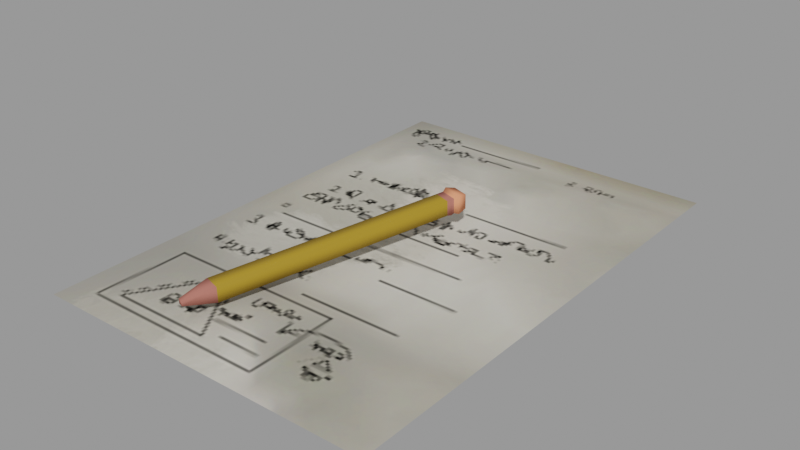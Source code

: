 # Source: Paper_with_Pencil.blend  (saved by Blender 3.2.14; exported with 4.5.12 LTS)
import bpy
from mathutils import Matrix  # noqa: F401  (used for matrix-valued properties, if any)

bpy.ops.wm.read_factory_settings(use_empty=True)
scene = bpy.context.scene
scene.name = 'blend_export'

# ---- images (referenced by path relative to the original .blend; pixels are not part of the script)
import os
ASSET_DIR = os.environ.get("B2B_ASSET_DIR", "")  # directory of the original .blend (textures are referenced by path, not embedded)
HERE = os.path.dirname(os.path.abspath(__file__))  # packed textures are extracted next to this script under _unpacked/

def load_image(name, relpath, width, height, colorspace="sRGB"):
    """Load a texture the original file referenced (path relative to the .blend, or extracted next to this script)."""
    p = next((c for c in (os.path.join(HERE, relpath), os.path.join(ASSET_DIR, relpath)) if relpath and os.path.exists(c)), "")
    if p:
        img = bpy.data.images.load(p, check_existing=True)
        img.name = name
    else:  # same state as the original file: an image datablock whose file is absent (Cycles renders it pink)
        img = bpy.data.images.new(name, width, height)
        img.source = "FILE"
        img.filepath = "//" + (relpath or name)
    img.colorspace_settings.name = colorspace
    return img
img_fabric_png = load_image('fabric.png', '_unpacked/fabric.95071260.png', 512, 512, 'sRGB')
img_book3_png = load_image('book3.png', '_unpacked/book3.6680cb51.png', 512, 512, 'sRGB')

# ---- materials (node trees are filled in below, after node groups)
mat_pencil = bpy.data.materials.new('Pencil')
mat_pencil.use_transparent_shadow = False
mat_eraser = bpy.data.materials.new('Eraser')
mat_eraser.use_transparent_shadow = False
mat_pencil_2 = bpy.data.materials.new('Pencil 2')
mat_pencil_2.use_transparent_shadow = False
mat_pot = bpy.data.materials.new('Pot')
mat_pot.use_transparent_shadow = False
mat_paper = bpy.data.materials.new('Paper')
mat_paper.use_transparent_shadow = False

# ---- material node trees
mat_pencil.use_nodes = True; mat_pencil.node_tree.nodes.clear()
_N = mat_pencil.node_tree.nodes; _L = mat_pencil.node_tree.links
n0 = _N.new('ShaderNodeBsdfPrincipled'); n0.name = 'Principled BSDF'; n0.location = (10, 300)
n0.distribution = 'GGX'
n0.subsurface_method = 'RANDOM_WALK_SKIN'
n0.inputs[0].default_value = (0.3424, 0.2093, 0.02293, 1.0)
n0.inputs[3].default_value = 1.45
n0.inputs[13].default_value = 0.06612
n0.inputs[27].default_value = (0.0, 0.0, 0.0, 1.0)
n0.inputs[28].default_value = 1.0
n1 = _N.new('ShaderNodeOutputMaterial'); n1.name = 'Material Output'; n1.location = (300, 300)
_L.new(n0.outputs[0], n1.inputs[0])
n1.is_active_output = True
mat_eraser.use_nodes = True; mat_eraser.node_tree.nodes.clear()
_N = mat_eraser.node_tree.nodes; _L = mat_eraser.node_tree.links
n0 = _N.new('ShaderNodeBsdfPrincipled'); n0.name = 'Principled BSDF'; n0.location = (10, 300)
n0.distribution = 'GGX'
n0.subsurface_method = 'RANDOM_WALK_SKIN'
n0.inputs[0].default_value = (0.8, 0.2797, 0.1509, 1.0)
n0.inputs[3].default_value = 1.45
n0.inputs[13].default_value = 0.0
n0.inputs[27].default_value = (0.0, 0.0, 0.0, 1.0)
n0.inputs[28].default_value = 1.0
n1 = _N.new('ShaderNodeOutputMaterial'); n1.name = 'Material Output'; n1.location = (300, 300)
_L.new(n0.outputs[0], n1.inputs[0])
n1.is_active_output = True
mat_pencil_2.use_nodes = True; mat_pencil_2.node_tree.nodes.clear()
_N = mat_pencil_2.node_tree.nodes; _L = mat_pencil_2.node_tree.links
n0 = _N.new('ShaderNodeBsdfPrincipled'); n0.name = 'Principled BSDF'; n0.location = (10, 300)
n0.distribution = 'GGX'
n0.subsurface_method = 'RANDOM_WALK_SKIN'
n0.inputs[0].default_value = (0.402, 0.1419, 0.1128, 1.0)
n0.inputs[3].default_value = 1.45
n0.inputs[13].default_value = 0.0
n0.inputs[27].default_value = (0.0, 0.0, 0.0, 1.0)
n0.inputs[28].default_value = 1.0
n1 = _N.new('ShaderNodeOutputMaterial'); n1.name = 'Material Output'; n1.location = (300, 300)
_L.new(n0.outputs[0], n1.inputs[0])
n1.is_active_output = True
mat_pot.use_nodes = True; mat_pot.node_tree.nodes.clear()
_N = mat_pot.node_tree.nodes; _L = mat_pot.node_tree.links
n0 = _N.new('ShaderNodeBsdfPrincipled'); n0.name = 'Principled BSDF'; n0.location = (10, 300)
n0.distribution = 'GGX'
n0.subsurface_method = 'RANDOM_WALK_SKIN'
n0.inputs[2].default_value = 1.0
n0.inputs[3].default_value = 1.45
n0.inputs[13].default_value = 0.0
n0.inputs[27].default_value = (0.0, 0.0, 0.0, 1.0)
n0.inputs[28].default_value = 1.0
n1 = _N.new('ShaderNodeOutputMaterial'); n1.name = 'Material Output'; n1.location = (300, 300)
n2 = _N.new('ShaderNodeTexImage'); n2.name = 'Image Texture'; n2.location = (-253, 272)
n2.image = img_fabric_png
_L.new(n0.outputs[0], n1.inputs[0])
_L.new(n2.outputs[0], n0.inputs[0])
n1.is_active_output = True
mat_paper.use_nodes = True; mat_paper.node_tree.nodes.clear()
_N = mat_paper.node_tree.nodes; _L = mat_paper.node_tree.links
n0 = _N.new('ShaderNodeBsdfPrincipled'); n0.name = 'Principled BSDF'; n0.location = (10, 300)
n0.distribution = 'GGX'
n0.subsurface_method = 'RANDOM_WALK_SKIN'
n0.inputs[3].default_value = 1.45
n0.inputs[13].default_value = 0.0
n0.inputs[27].default_value = (0.0, 0.0, 0.0, 1.0)
n0.inputs[28].default_value = 1.0
n1 = _N.new('ShaderNodeOutputMaterial'); n1.name = 'Material Output'; n1.location = (300, 300)
n2 = _N.new('ShaderNodeTexImage'); n2.name = 'Image Texture'; n2.location = (-338, 233)
n2.image = img_book3_png
_L.new(n0.outputs[0], n1.inputs[0])
_L.new(n2.outputs[0], n0.inputs[0])
n1.is_active_output = True

# ---- meshes
me_cube_050 = bpy.data.meshes.new('Cube.050')
me_cube_050.from_pydata([(-0.07942, -0.3603, -0.02932), (0.06461, 0.1685, 4.727e-05), (-0.07851, -0.3624, 0.003762), (0.06549, 0.1665, 0.03213), (-0.1143, -0.3508, -0.02777), (0.03075, 0.1777, 0.001548), (-0.1134, -0.3529, 0.00531), (0.03164, 0.1757, 0.03363), (0.05738, 0.1401, -0.002021), (0.05829, 0.138, 0.03106), (0.02338, 0.1475, 0.03261), (0.02247, 0.1495, -0.0004732), (0.0638, 0.1483, -0.00467), (0.06492, 0.1458, 0.03606), (0.02194, 0.1575, 0.03797), (0.02082, 0.16, -0.002764), (0.05659, 0.1314, 0.03313), (0.02161, 0.141, 0.03226), (0.0207, 0.1431, -0.000826), (0.05554, 0.1338, -0.004794), (-0.1172, -0.4158, -0.01954), (-0.1064, -0.4187, -0.02002), (-0.1061, -0.4193, -0.009788), (-0.1169, -0.4164, -0.009309), (0.05405, 0.1225, 0.03022), (0.01914, 0.132, 0.03176), (0.01823, 0.134, -0.001319), (0.05314, 0.1246, -0.002867), (-0.3604, -0.5087, -0.05151), (0.3792, -0.4985, -0.05151), (-0.3753, 0.578, -0.05151), (0.3642, 0.5882, -0.05151)], [], [(14, 7, 3, 13), (13, 3, 1, 12), (0, 4, 20, 21), (7, 5, 1, 3), (12, 1, 5, 15), (19, 8, 11, 18), (16, 9, 8, 19), (17, 10, 9, 16), (8, 12, 15, 11), (9, 13, 12, 8), (10, 14, 13, 9), (25, 17, 16, 24), (24, 16, 19, 27), (27, 19, 18, 26), (20, 23, 22, 21), (4, 6, 23, 20), (6, 2, 22, 23), (2, 0, 21, 22), (5, 7, 14, 15), (10, 11, 15, 14), (17, 18, 11, 10), (26, 18, 17, 25), (4, 26, 25, 6), (0, 27, 26, 4), (2, 24, 27, 0), (6, 25, 24, 2), (28, 29, 31, 30)])
me_cube_050.polygons.foreach_set('use_smooth', [True] * 27)
me_cube_050.polygons.foreach_set('material_index', [1, 1, 2, 1, 1, 2, 2, 2, 1, 1, 1, 2, 2, 2, 2, 2, 2, 2, 1, 1, 2, 2, 0, 0, 0, 0, 4])
_k = set([(16, 19)])
me_cube_050.attributes.new('sharp_edge', 'BOOLEAN', 'EDGE').data.foreach_set('value', [ (min(e.vertices), max(e.vertices)) in _k for e in me_cube_050.edges])
_uv = me_cube_050.uv_layers.new(name='UVMap')
_uv.uv.foreach_set('vector', [0.6138, 0.7357, 0.625, 0.7357, 0.625, 0.75, 0.6138, 0.75, 0.6138, 0.75, 0.625, 0.75, 0.625, 1.0, 0.6138, 1.0, 0.375, 0.0, 0.375, 0.01434, 0.375, 0.01434, 0.375, 0.0, 0.625, 0.7357, 0.875, 0.7357, 0.875, 0.75, 0.625, 0.75, 0.6138, 0.0, 0.625, 0.0, 0.625, 0.01434, 0.6138, 0.01434, 0.6085, 0.0, 0.6116, 0.0, 0.6116, 0.01434, 0.6085, 0.01434, 0.6085, 0.75, 0.6116, 0.75, 0.6116, 1.0, 0.6085, 1.0, 0.6085, 0.7357, 0.6116, 0.7357, 0.6116, 0.75, 0.6085, 0.75, 0.6116, 0.0, 0.6138, 0.0, 0.6138, 0.01434, 0.6116, 0.01434, 0.6116, 0.75, 0.6138, 0.75, 0.6138, 1.0, 0.6116, 1.0, 0.6116, 0.7357, 0.6138, 0.7357, 0.6138, 0.75, 0.6116, 0.75, 0.6043, 0.7357, 0.6085, 0.7357, 0.6085, 0.75, 0.6043, 0.75, 0.6043, 0.75, 0.6085, 0.75, 0.6085, 1.0, 0.6043, 1.0, 0.6043, 0.0, 0.6085, 0.0, 0.6085, 0.01434, 0.6043, 0.01434, 0.125, 0.7357, 0.375, 0.7357, 0.375, 0.75, 0.125, 0.75, 0.0, 0.0, 0.0, 0.0, 0.0, 0.0, 0.0, 0.0, 0.375, 0.7357, 0.375, 0.75, 0.375, 0.75, 0.375, 0.7357, 0.375, 0.75, 0.375, 1.0, 0.375, 1.0, 0.375, 0.75, 0.625, 0.01434, 0.625, 0.7357, 0.6138, 0.7357, 0.6138, 0.01434, 0.6116, 0.7357, 0.6116, 0.01434, 0.6138, 0.01434, 0.6138, 0.7357, 0.6085, 0.7357, 0.6085, 0.01434, 0.6116, 0.01434, 0.6116, 0.7357, 0.6043, 0.01434, 0.6085, 0.01434, 0.6085, 0.7357, 0.6043, 0.7357, 0.375, 0.01434, 0.6043, 0.01434, 0.6043, 0.7357, 0.375, 0.7357, 0.375, 0.0, 0.6043, 0.0, 0.6043, 0.01434, 0.375, 0.01434, 0.375, 0.75, 0.6043, 0.75, 0.6043, 1.0, 0.375, 1.0, 0.375, 0.7357, 0.6043, 0.7357, 0.6043, 0.75, 0.375, 0.75, 0.03828, 0.2533, 0.5203, 0.2533, 0.5203, 0.9616, 0.03828, 0.9616])
me_cube_050.materials.append(mat_pencil)
me_cube_050.materials.append(mat_eraser)
me_cube_050.materials.append(mat_pencil_2)
me_cube_050.materials.append(mat_pot)
me_cube_050.materials.append(mat_paper)
me_cube_050.update()

# ---- objects
ob_paper_with_pencil = bpy.data.objects.new('Paper with Pencil', me_cube_050)

# ---- transforms, parenting, visibility, modifiers, constraints
ob_paper_with_pencil.location = (-2.794e-09, -1.304e-08, 0.06613)

# ---- collection membership
scene.collection.objects.link(ob_paper_with_pencil)

# ---- scene / render settings (as saved in the file)
scene.frame_start = 1; scene.frame_end = 250; scene.frame_set(1)
scene.render.engine = 'BLENDER_EEVEE_NEXT'
scene.render.image_settings.exr_codec = 'NONE'
scene.render.simplify_subdivision_render = 0
scene.render.simplify_child_particles_render = 0.0
scene.cycles.sampling_pattern = 'TABULATED_SOBOL'
scene.cycles.use_light_tree = False
scene.view_settings.view_transform = 'Filmic'
bpy.context.view_layer.update()

# ---- added for rendering (the .blend has no active camera and no usable light): camera, sun + grey world if the file has none
cam_auto = bpy.data.cameras.new('AutoCamera')
cam_auto.lens = 50.0
cam_auto.sensor_width = 36.0
cam_auto.clip_end = 1000.0
ob_auto_camera = bpy.data.objects.new('AutoCamera', cam_auto)
scene.collection.objects.link(ob_auto_camera)
ob_auto_camera.location = (1.23642, -1.44162, 1.04696)
ob_auto_camera.rotation_euler = (1.09748, -7.21219e-08, 0.694738)
scene.camera = ob_auto_camera
light_auto_sun = bpy.data.lights.new('AutoSun', 'SUN')
light_auto_sun.energy = 3.0
light_auto_sun.angle = 0.0523599
ob_auto_sun = bpy.data.objects.new('AutoSun', light_auto_sun)
scene.collection.objects.link(ob_auto_sun)
ob_auto_sun.rotation_euler = (0.872665, 0.174533, 0.523599)
if scene.world is None:
    world_auto = bpy.data.worlds.new('AutoWorld')
    world_auto.color = (0.3, 0.3, 0.3)
    scene.world = world_auto
bpy.context.view_layer.update()
